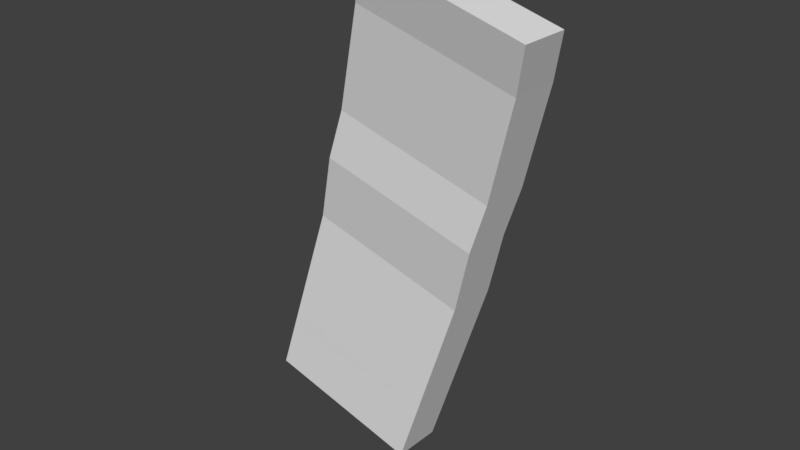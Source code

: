 # Source: arm3.blend  (saved by Blender 2.79.0; exported with 4.5.12 LTS)
import bpy
from mathutils import Matrix  # noqa: F401  (used for matrix-valued properties, if any)

bpy.ops.wm.read_factory_settings(use_empty=True)
scene = bpy.context.scene
scene.name = 'Scene'

# ---- collections
col_collection_1 = bpy.data.collections.new('Collection 1'); scene.collection.children.link(col_collection_1)

# ---- world
world_world = bpy.data.worlds.new('World'); scene.world = world_world
world_world.color = (0.05088, 0.05088, 0.05088)
world_world.use_sun_shadow = False
world_world.sun_shadow_jitter_overblur = 0.0
world_world.cycles.sampling_method = 'MANUAL'

# ---- meshes
me_cube = bpy.data.meshes.new('Cube')
me_cube.from_pydata([(-6.032, -1.099, -1.07), (-5.952, -1.097, 0.9285), (-6.032, 0.9011, -1.071), (-5.952, 0.9027, 0.9269), (0.6567, -1.007, -1.033), (0.7371, -1.005, 0.9657), (0.6564, 0.9933, -1.034), (0.7368, 0.9949, 0.9641), (-5.917, -1.097, 1.794), (-5.917, 0.9034, 1.793), (0.772, -1.004, 1.832), (0.7717, 0.9956, 1.83), (-5.858, -1.095, 3.246), (-5.859, 0.9045, 3.245), (0.8304, -1.003, 3.284), (0.8301, 0.9968, 3.282), (-5.79, -1.094, 4.952), (-5.79, 0.9059, 4.951), (0.8991, -1.002, 4.99), (0.8988, 0.9981, 4.988), (-5.705, -1.092, 7.066), (-5.705, 0.9076, 7.065), (0.9841, -1.0, 7.104), (0.9838, 0.9998, 7.102), (-5.577, -1.575, 10.04), (-5.577, 0.4248, 10.04), (1.112, -1.483, 10.08), (1.111, 0.5171, 10.08), (-5.492, -1.573, 12.16), (-5.492, 0.4265, 12.16), (1.197, -1.481, 12.2), (1.196, 0.5187, 12.19), (-5.315, -2.24, 16.64), (-5.315, -0.2397, 16.64), (1.374, -2.147, 16.68), (1.373, -0.1475, 16.67), (-5.22, -2.824, 18.67), (-5.221, -0.8238, 18.67), (1.468, -2.732, 18.71), (1.468, -0.7316, 18.71)], [], [(0, 1, 3, 2), (2, 3, 7, 6), (6, 7, 5, 4), (4, 5, 1, 0), (2, 6, 4, 0), (3, 1, 8, 9), (11, 9, 13, 15), (1, 5, 10, 8), (7, 3, 9, 11), (5, 7, 11, 10), (14, 15, 19, 18), (10, 11, 15, 14), (9, 8, 12, 13), (8, 10, 14, 12), (16, 18, 22, 20), (13, 12, 16, 17), (12, 14, 18, 16), (15, 13, 17, 19), (22, 23, 27, 26), (19, 17, 21, 23), (18, 19, 23, 22), (17, 16, 20, 21), (26, 27, 31, 30), (21, 20, 24, 25), (20, 22, 26, 24), (23, 21, 25, 27), (28, 30, 34, 32), (25, 24, 28, 29), (24, 26, 30, 28), (27, 25, 29, 31), (34, 35, 39, 38), (31, 29, 33, 35), (30, 31, 35, 34), (29, 28, 32, 33), (39, 37, 36, 38), (33, 32, 36, 37), (32, 34, 38, 36), (35, 33, 37, 39)])
me_cube.use_remesh_preserve_volume = False
me_cube.use_remesh_preserve_attributes = False
me_cube.use_mirror_vertex_groups = False
me_cube.update()
arm_armature = bpy.data.armatures.new('Armature')  # bones are not reproduced

# ---- objects
ob_cube = bpy.data.objects.new('Cube', me_cube)
ob_armature = bpy.data.objects.new('Armature', arm_armature)

# ---- transforms, parenting, visibility, modifiers, constraints
ob_cube.location = (-0.894, 2.87, -10.63)
ob_cube.rotation_euler = (-0.008765, 0.2699, -0.02043)
ob_cube.lineart.crease_threshold = 0.0
ob_armature.location = (3.106, 1.462, 7.071)
ob_armature.rotation_euler = (-0.5479, -2.732, 0.1167)
ob_armature.scale = (1.967, 1.967, 1.967)
ob_armature.lineart.crease_threshold = 0.0

# ---- collection membership
col_collection_1.objects.link(ob_cube)
col_collection_1.objects.link(ob_armature)

# ---- scene / render settings (as saved in the file)
scene.frame_start = 1; scene.frame_end = 250; scene.frame_set(3)
scene.render.engine = 'BLENDER_EEVEE_NEXT'
scene.render.resolution_percentage = 50
scene.render.dither_intensity = 0.0
scene.cycles.use_denoising = False
scene.cycles.samples = 128
scene.cycles.sampling_pattern = 'TABULATED_SOBOL'
scene.cycles.use_adaptive_sampling = False
scene.cycles.use_light_tree = False
scene.cycles.blur_glossy = 0.0
scene.cycles.sample_clamp_indirect = 0.0
scene.view_settings.view_transform = 'Standard'
bpy.context.view_layer.update()

# ---- added for rendering (the .blend has no active camera and no usable light): camera, sun
cam_auto = bpy.data.cameras.new('AutoCamera')
cam_auto.lens = 50.0
cam_auto.sensor_width = 36.0
cam_auto.clip_end = 1000.0
ob_auto_camera = bpy.data.objects.new('AutoCamera', cam_auto)
scene.collection.objects.link(ob_auto_camera)
ob_auto_camera.location = (22.2717, -25.6021, 16.9107)
ob_auto_camera.rotation_euler = (1.09748, -7.21219e-08, 0.694738)
scene.camera = ob_auto_camera
light_auto_sun = bpy.data.lights.new('AutoSun', 'SUN')
light_auto_sun.energy = 3.0
light_auto_sun.angle = 0.0523599
ob_auto_sun = bpy.data.objects.new('AutoSun', light_auto_sun)
scene.collection.objects.link(ob_auto_sun)
ob_auto_sun.rotation_euler = (0.872665, 0.174533, 0.523599)
bpy.context.view_layer.update()
